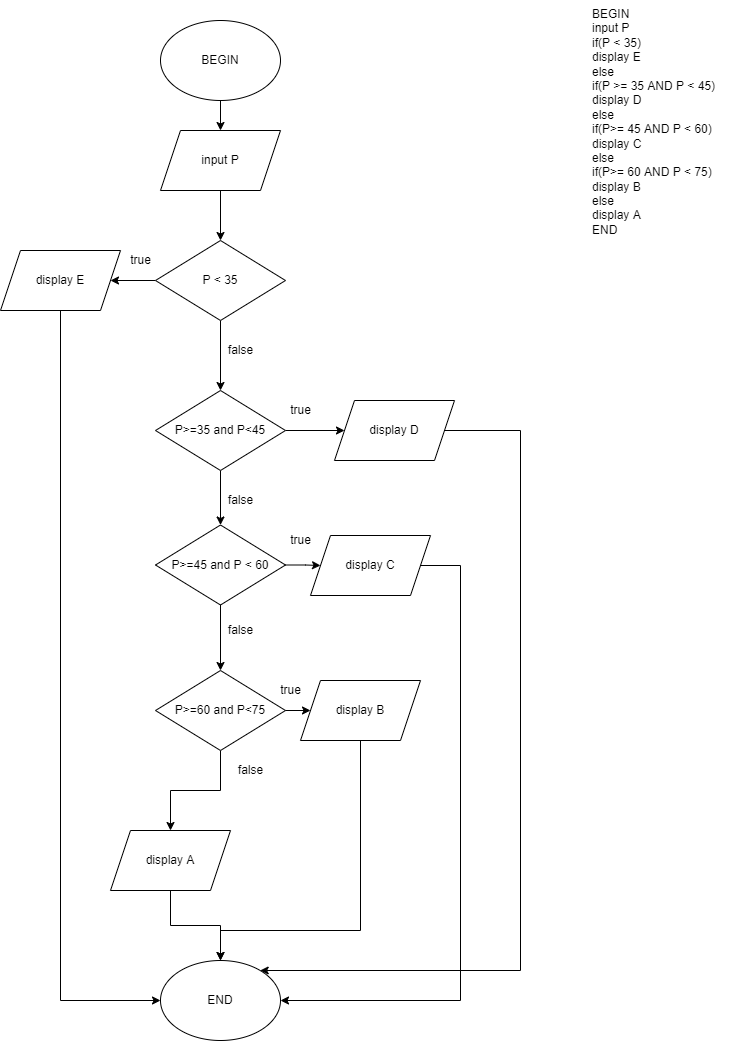

The diagram above was exported from draw.io. Its source (the exported page's mxGraphModel, read from the mxfile embedded in the PNG):
<mxGraphModel dx="868" dy="484" grid="1" gridSize="10" guides="1" tooltips="1" connect="1" arrows="1" fold="1" page="1" pageScale="1" pageWidth="827" pageHeight="1169" math="0" shadow="0">
  <root>
    <mxCell id="vc4NxQ0VKwW2NwokcMrr-0" />
    <mxCell id="vc4NxQ0VKwW2NwokcMrr-1" parent="vc4NxQ0VKwW2NwokcMrr-0" />
    <mxCell id="xL5W7OSWcQA1F3rFWnGg-0" value="BEGIN&#10;&#09;input P&#10;&#09;if(P &lt; 35)&#10;&#09;&#09;display E&#10;&#09;else&#10;&#09;&#09;if(P &gt;= 35 AND P &lt; 45)&#10;&#09;&#09;&#09;display D&#10;&#09;else&#09;&#10;&#09;&#09;if(P&gt;= 45 AND P &lt; 60)&#10;&#09;&#09;&#09;display C&#10;&#09;else&#09;&#10;&#09;&#09;if(P&gt;= 60 AND P &lt; 75)&#10;&#09;&#09;&#09;display B&#10;&#09;else&#09;&#10;&#09;&#09;display A&#09;&#09;&#10;END" style="text;whiteSpace=wrap;html=1;" vertex="1" parent="vc4NxQ0VKwW2NwokcMrr-1">
      <mxGeometry x="610" y="20" width="150" height="240" as="geometry" />
    </mxCell>
    <mxCell id="xL5W7OSWcQA1F3rFWnGg-12" value="" style="edgeStyle=orthogonalEdgeStyle;rounded=0;orthogonalLoop=1;jettySize=auto;html=1;" edge="1" parent="vc4NxQ0VKwW2NwokcMrr-1" source="xL5W7OSWcQA1F3rFWnGg-1" target="xL5W7OSWcQA1F3rFWnGg-2">
      <mxGeometry relative="1" as="geometry" />
    </mxCell>
    <mxCell id="xL5W7OSWcQA1F3rFWnGg-1" value="BEGIN" style="ellipse;whiteSpace=wrap;html=1;" vertex="1" parent="vc4NxQ0VKwW2NwokcMrr-1">
      <mxGeometry x="180" y="40" width="120" height="80" as="geometry" />
    </mxCell>
    <mxCell id="xL5W7OSWcQA1F3rFWnGg-14" value="" style="edgeStyle=orthogonalEdgeStyle;rounded=0;orthogonalLoop=1;jettySize=auto;html=1;" edge="1" parent="vc4NxQ0VKwW2NwokcMrr-1" source="xL5W7OSWcQA1F3rFWnGg-2" target="xL5W7OSWcQA1F3rFWnGg-3">
      <mxGeometry relative="1" as="geometry" />
    </mxCell>
    <mxCell id="xL5W7OSWcQA1F3rFWnGg-2" value="input P" style="shape=parallelogram;perimeter=parallelogramPerimeter;whiteSpace=wrap;html=1;fixedSize=1;" vertex="1" parent="vc4NxQ0VKwW2NwokcMrr-1">
      <mxGeometry x="180" y="150" width="120" height="60" as="geometry" />
    </mxCell>
    <mxCell id="xL5W7OSWcQA1F3rFWnGg-13" value="" style="edgeStyle=orthogonalEdgeStyle;rounded=0;orthogonalLoop=1;jettySize=auto;html=1;" edge="1" parent="vc4NxQ0VKwW2NwokcMrr-1" source="xL5W7OSWcQA1F3rFWnGg-3" target="xL5W7OSWcQA1F3rFWnGg-7">
      <mxGeometry relative="1" as="geometry" />
    </mxCell>
    <mxCell id="xL5W7OSWcQA1F3rFWnGg-18" value="" style="edgeStyle=orthogonalEdgeStyle;rounded=0;orthogonalLoop=1;jettySize=auto;html=1;" edge="1" parent="vc4NxQ0VKwW2NwokcMrr-1" source="xL5W7OSWcQA1F3rFWnGg-3" target="xL5W7OSWcQA1F3rFWnGg-4">
      <mxGeometry relative="1" as="geometry" />
    </mxCell>
    <mxCell id="xL5W7OSWcQA1F3rFWnGg-3" value="P &amp;lt; 35" style="rhombus;whiteSpace=wrap;html=1;" vertex="1" parent="vc4NxQ0VKwW2NwokcMrr-1">
      <mxGeometry x="175" y="260" width="130" height="80" as="geometry" />
    </mxCell>
    <mxCell id="xL5W7OSWcQA1F3rFWnGg-20" value="" style="edgeStyle=orthogonalEdgeStyle;rounded=0;orthogonalLoop=1;jettySize=auto;html=1;" edge="1" parent="vc4NxQ0VKwW2NwokcMrr-1" source="xL5W7OSWcQA1F3rFWnGg-4" target="xL5W7OSWcQA1F3rFWnGg-11">
      <mxGeometry relative="1" as="geometry" />
    </mxCell>
    <mxCell id="xL5W7OSWcQA1F3rFWnGg-22" value="" style="edgeStyle=orthogonalEdgeStyle;rounded=0;orthogonalLoop=1;jettySize=auto;html=1;" edge="1" parent="vc4NxQ0VKwW2NwokcMrr-1" source="xL5W7OSWcQA1F3rFWnGg-4" target="xL5W7OSWcQA1F3rFWnGg-5">
      <mxGeometry relative="1" as="geometry" />
    </mxCell>
    <mxCell id="xL5W7OSWcQA1F3rFWnGg-4" value="P&amp;gt;=35 and P&amp;lt;45" style="rhombus;whiteSpace=wrap;html=1;" vertex="1" parent="vc4NxQ0VKwW2NwokcMrr-1">
      <mxGeometry x="175" y="410" width="130" height="80" as="geometry" />
    </mxCell>
    <mxCell id="xL5W7OSWcQA1F3rFWnGg-24" value="" style="edgeStyle=orthogonalEdgeStyle;rounded=0;orthogonalLoop=1;jettySize=auto;html=1;" edge="1" parent="vc4NxQ0VKwW2NwokcMrr-1" source="xL5W7OSWcQA1F3rFWnGg-5" target="xL5W7OSWcQA1F3rFWnGg-9">
      <mxGeometry relative="1" as="geometry" />
    </mxCell>
    <mxCell id="xL5W7OSWcQA1F3rFWnGg-28" value="" style="edgeStyle=orthogonalEdgeStyle;rounded=0;orthogonalLoop=1;jettySize=auto;html=1;" edge="1" parent="vc4NxQ0VKwW2NwokcMrr-1" source="xL5W7OSWcQA1F3rFWnGg-5" target="xL5W7OSWcQA1F3rFWnGg-6">
      <mxGeometry relative="1" as="geometry" />
    </mxCell>
    <mxCell id="xL5W7OSWcQA1F3rFWnGg-5" value="P&amp;gt;=45 and P &amp;lt; 60" style="rhombus;whiteSpace=wrap;html=1;" vertex="1" parent="vc4NxQ0VKwW2NwokcMrr-1">
      <mxGeometry x="175" y="544.5" width="130" height="80" as="geometry" />
    </mxCell>
    <mxCell id="xL5W7OSWcQA1F3rFWnGg-26" value="" style="edgeStyle=orthogonalEdgeStyle;rounded=0;orthogonalLoop=1;jettySize=auto;html=1;" edge="1" parent="vc4NxQ0VKwW2NwokcMrr-1" source="xL5W7OSWcQA1F3rFWnGg-6" target="xL5W7OSWcQA1F3rFWnGg-10">
      <mxGeometry relative="1" as="geometry" />
    </mxCell>
    <mxCell id="xL5W7OSWcQA1F3rFWnGg-33" value="" style="edgeStyle=orthogonalEdgeStyle;rounded=0;orthogonalLoop=1;jettySize=auto;html=1;" edge="1" parent="vc4NxQ0VKwW2NwokcMrr-1" source="xL5W7OSWcQA1F3rFWnGg-6" target="xL5W7OSWcQA1F3rFWnGg-8">
      <mxGeometry relative="1" as="geometry" />
    </mxCell>
    <mxCell id="xL5W7OSWcQA1F3rFWnGg-6" value="P&amp;gt;=60 and P&amp;lt;75" style="rhombus;whiteSpace=wrap;html=1;" vertex="1" parent="vc4NxQ0VKwW2NwokcMrr-1">
      <mxGeometry x="175" y="690" width="130" height="80" as="geometry" />
    </mxCell>
    <mxCell id="xL5W7OSWcQA1F3rFWnGg-17" style="edgeStyle=orthogonalEdgeStyle;rounded=0;orthogonalLoop=1;jettySize=auto;html=1;exitX=0.5;exitY=1;exitDx=0;exitDy=0;entryX=0;entryY=0.5;entryDx=0;entryDy=0;" edge="1" parent="vc4NxQ0VKwW2NwokcMrr-1" source="xL5W7OSWcQA1F3rFWnGg-7" target="xL5W7OSWcQA1F3rFWnGg-15">
      <mxGeometry relative="1" as="geometry" />
    </mxCell>
    <mxCell id="xL5W7OSWcQA1F3rFWnGg-7" value="display E" style="shape=parallelogram;perimeter=parallelogramPerimeter;whiteSpace=wrap;html=1;fixedSize=1;" vertex="1" parent="vc4NxQ0VKwW2NwokcMrr-1">
      <mxGeometry x="20" y="270" width="120" height="60" as="geometry" />
    </mxCell>
    <mxCell id="xL5W7OSWcQA1F3rFWnGg-35" value="" style="edgeStyle=orthogonalEdgeStyle;rounded=0;orthogonalLoop=1;jettySize=auto;html=1;" edge="1" parent="vc4NxQ0VKwW2NwokcMrr-1" source="xL5W7OSWcQA1F3rFWnGg-8" target="xL5W7OSWcQA1F3rFWnGg-15">
      <mxGeometry relative="1" as="geometry" />
    </mxCell>
    <mxCell id="xL5W7OSWcQA1F3rFWnGg-8" value="display A" style="shape=parallelogram;perimeter=parallelogramPerimeter;whiteSpace=wrap;html=1;fixedSize=1;" vertex="1" parent="vc4NxQ0VKwW2NwokcMrr-1">
      <mxGeometry x="130" y="850" width="120" height="60" as="geometry" />
    </mxCell>
    <mxCell id="xL5W7OSWcQA1F3rFWnGg-25" style="edgeStyle=orthogonalEdgeStyle;rounded=0;orthogonalLoop=1;jettySize=auto;html=1;exitX=1;exitY=0.5;exitDx=0;exitDy=0;" edge="1" parent="vc4NxQ0VKwW2NwokcMrr-1" source="xL5W7OSWcQA1F3rFWnGg-9" target="xL5W7OSWcQA1F3rFWnGg-15">
      <mxGeometry relative="1" as="geometry">
        <Array as="points">
          <mxPoint x="480" y="585" />
          <mxPoint x="480" y="1020" />
        </Array>
      </mxGeometry>
    </mxCell>
    <mxCell id="xL5W7OSWcQA1F3rFWnGg-9" value="display C" style="shape=parallelogram;perimeter=parallelogramPerimeter;whiteSpace=wrap;html=1;fixedSize=1;" vertex="1" parent="vc4NxQ0VKwW2NwokcMrr-1">
      <mxGeometry x="330" y="555" width="120" height="60" as="geometry" />
    </mxCell>
    <mxCell id="xL5W7OSWcQA1F3rFWnGg-27" style="edgeStyle=orthogonalEdgeStyle;rounded=0;orthogonalLoop=1;jettySize=auto;html=1;exitX=1;exitY=0.5;exitDx=0;exitDy=0;" edge="1" parent="vc4NxQ0VKwW2NwokcMrr-1" source="xL5W7OSWcQA1F3rFWnGg-10" target="xL5W7OSWcQA1F3rFWnGg-15">
      <mxGeometry relative="1" as="geometry">
        <Array as="points">
          <mxPoint x="380" y="720" />
          <mxPoint x="380" y="950" />
          <mxPoint x="240" y="950" />
        </Array>
      </mxGeometry>
    </mxCell>
    <mxCell id="xL5W7OSWcQA1F3rFWnGg-10" value="display B" style="shape=parallelogram;perimeter=parallelogramPerimeter;whiteSpace=wrap;html=1;fixedSize=1;" vertex="1" parent="vc4NxQ0VKwW2NwokcMrr-1">
      <mxGeometry x="320" y="700" width="120" height="60" as="geometry" />
    </mxCell>
    <mxCell id="xL5W7OSWcQA1F3rFWnGg-21" style="edgeStyle=orthogonalEdgeStyle;rounded=0;orthogonalLoop=1;jettySize=auto;html=1;exitX=1;exitY=0.5;exitDx=0;exitDy=0;" edge="1" parent="vc4NxQ0VKwW2NwokcMrr-1" source="xL5W7OSWcQA1F3rFWnGg-11" target="xL5W7OSWcQA1F3rFWnGg-15">
      <mxGeometry relative="1" as="geometry">
        <Array as="points">
          <mxPoint x="540" y="450" />
          <mxPoint x="540" y="990" />
        </Array>
      </mxGeometry>
    </mxCell>
    <mxCell id="xL5W7OSWcQA1F3rFWnGg-11" value="display D" style="shape=parallelogram;perimeter=parallelogramPerimeter;whiteSpace=wrap;html=1;fixedSize=1;" vertex="1" parent="vc4NxQ0VKwW2NwokcMrr-1">
      <mxGeometry x="354" y="420" width="120" height="60" as="geometry" />
    </mxCell>
    <mxCell id="xL5W7OSWcQA1F3rFWnGg-15" value="END" style="ellipse;whiteSpace=wrap;html=1;" vertex="1" parent="vc4NxQ0VKwW2NwokcMrr-1">
      <mxGeometry x="180" y="980" width="120" height="80" as="geometry" />
    </mxCell>
    <mxCell id="xL5W7OSWcQA1F3rFWnGg-16" value="true&lt;br&gt;" style="text;html=1;align=center;verticalAlign=middle;resizable=0;points=[];autosize=1;strokeColor=none;fillColor=none;" vertex="1" parent="vc4NxQ0VKwW2NwokcMrr-1">
      <mxGeometry x="140" y="270" width="40" height="20" as="geometry" />
    </mxCell>
    <mxCell id="xL5W7OSWcQA1F3rFWnGg-19" value="false&lt;br&gt;" style="text;html=1;align=center;verticalAlign=middle;resizable=0;points=[];autosize=1;strokeColor=none;fillColor=none;" vertex="1" parent="vc4NxQ0VKwW2NwokcMrr-1">
      <mxGeometry x="240" y="360" width="40" height="20" as="geometry" />
    </mxCell>
    <mxCell id="xL5W7OSWcQA1F3rFWnGg-23" value="false" style="text;html=1;align=center;verticalAlign=middle;resizable=0;points=[];autosize=1;strokeColor=none;fillColor=none;" vertex="1" parent="vc4NxQ0VKwW2NwokcMrr-1">
      <mxGeometry x="240" y="510" width="40" height="20" as="geometry" />
    </mxCell>
    <mxCell id="xL5W7OSWcQA1F3rFWnGg-29" value="true" style="text;html=1;align=center;verticalAlign=middle;resizable=0;points=[];autosize=1;strokeColor=none;fillColor=none;" vertex="1" parent="vc4NxQ0VKwW2NwokcMrr-1">
      <mxGeometry x="300" y="420" width="40" height="20" as="geometry" />
    </mxCell>
    <mxCell id="xL5W7OSWcQA1F3rFWnGg-30" value="true" style="text;html=1;align=center;verticalAlign=middle;resizable=0;points=[];autosize=1;strokeColor=none;fillColor=none;" vertex="1" parent="vc4NxQ0VKwW2NwokcMrr-1">
      <mxGeometry x="300" y="550" width="40" height="20" as="geometry" />
    </mxCell>
    <mxCell id="xL5W7OSWcQA1F3rFWnGg-31" value="true" style="text;html=1;align=center;verticalAlign=middle;resizable=0;points=[];autosize=1;strokeColor=none;fillColor=none;" vertex="1" parent="vc4NxQ0VKwW2NwokcMrr-1">
      <mxGeometry x="290" y="700" width="40" height="20" as="geometry" />
    </mxCell>
    <mxCell id="xL5W7OSWcQA1F3rFWnGg-32" value="false" style="text;html=1;align=center;verticalAlign=middle;resizable=0;points=[];autosize=1;strokeColor=none;fillColor=none;" vertex="1" parent="vc4NxQ0VKwW2NwokcMrr-1">
      <mxGeometry x="240" y="640" width="40" height="20" as="geometry" />
    </mxCell>
    <mxCell id="xL5W7OSWcQA1F3rFWnGg-34" value="false" style="text;html=1;align=center;verticalAlign=middle;resizable=0;points=[];autosize=1;strokeColor=none;fillColor=none;" vertex="1" parent="vc4NxQ0VKwW2NwokcMrr-1">
      <mxGeometry x="250" y="780" width="40" height="20" as="geometry" />
    </mxCell>
  </root>
</mxGraphModel>